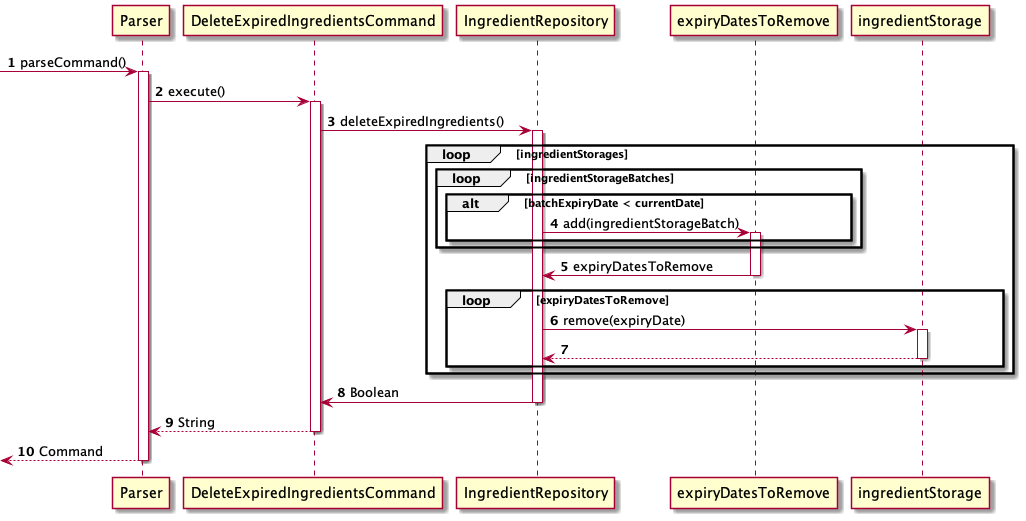

The diagram above was rendered by PlantUML. Its source (embedded in the PNG):
@startuml
'https://plantuml.com/sequence-diagram

autonumber

 -> Parser: parseCommand()
activate Parser

Parser -> DeleteExpiredIngredientsCommand: execute()
activate DeleteExpiredIngredientsCommand

DeleteExpiredIngredientsCommand -> IngredientRepository: deleteExpiredIngredients()
activate IngredientRepository

loop ingredientStorages

    
    loop ingredientStorageBatches

        alt batchExpiryDate < currentDate

            IngredientRepository -> expiryDatesToRemove: add(ingredientStorageBatch)
            activate expiryDatesToRemove

        end

    end

    expiryDatesToRemove -> IngredientRepository: expiryDatesToRemove
    deactivate expiryDatesToRemove

    loop expiryDatesToRemove

        IngredientRepository -> ingredientStorage: remove(expiryDate)
        activate ingredientStorage

        ingredientStorage --> IngredientRepository
        deactivate ingredientStorage

    end

end

IngredientRepository -> DeleteExpiredIngredientsCommand: Boolean
deactivate IngredientRepository

DeleteExpiredIngredientsCommand --> Parser: String
deactivate DeleteExpiredIngredientsCommand

<-- Parser: Command
deactivate Parser

@enduml